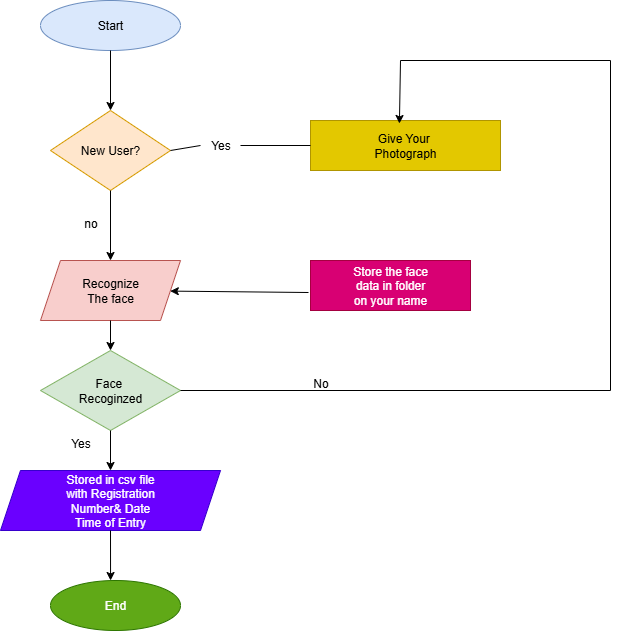

The diagram above was exported from draw.io. Its source (the exported page's mxGraphModel, read from the mxfile embedded in the PNG):
<mxGraphModel dx="872" dy="473" grid="1" gridSize="10" guides="1" tooltips="1" connect="1" arrows="1" fold="1" page="1" pageScale="1" pageWidth="850" pageHeight="1100" math="0" shadow="0">
  <root>
    <mxCell id="0" />
    <mxCell id="1" parent="0" />
    <mxCell id="omU4kcC8jtQhLToHUGxl-1" value="Start" style="ellipse;whiteSpace=wrap;html=1;fillColor=#dae8fc;strokeColor=#6c8ebf;" parent="1" vertex="1">
      <mxGeometry x="130" y="20" width="140" height="50" as="geometry" />
    </mxCell>
    <mxCell id="omU4kcC8jtQhLToHUGxl-2" value="New User?" style="rhombus;whiteSpace=wrap;html=1;fillColor=#ffe6cc;strokeColor=#d79b00;" parent="1" vertex="1">
      <mxGeometry x="140" y="130" width="120" height="80" as="geometry" />
    </mxCell>
    <mxCell id="omU4kcC8jtQhLToHUGxl-3" value="Recognize&lt;div&gt;The face&lt;/div&gt;" style="shape=parallelogram;perimeter=parallelogramPerimeter;whiteSpace=wrap;html=1;fixedSize=1;fillColor=#f8cecc;strokeColor=#b85450;" parent="1" vertex="1">
      <mxGeometry x="130" y="280" width="140" height="60" as="geometry" />
    </mxCell>
    <mxCell id="omU4kcC8jtQhLToHUGxl-4" value="Face&amp;nbsp;&lt;div&gt;Recoginzed&lt;/div&gt;" style="rhombus;whiteSpace=wrap;html=1;fillColor=#d5e8d4;strokeColor=#82b366;" parent="1" vertex="1">
      <mxGeometry x="130" y="370" width="140" height="80" as="geometry" />
    </mxCell>
    <mxCell id="omU4kcC8jtQhLToHUGxl-5" value="Stored in csv file&lt;div&gt;with Registration&lt;/div&gt;&lt;div&gt;Number&amp;amp; Date&lt;/div&gt;&lt;div&gt;Time of Entry&lt;/div&gt;" style="shape=parallelogram;perimeter=parallelogramPerimeter;whiteSpace=wrap;html=1;fixedSize=1;fillColor=#6a00ff;fontColor=#ffffff;strokeColor=#3700CC;" parent="1" vertex="1">
      <mxGeometry x="90" y="490" width="220" height="60" as="geometry" />
    </mxCell>
    <mxCell id="omU4kcC8jtQhLToHUGxl-6" value="End" style="ellipse;whiteSpace=wrap;html=1;fillColor=#60a917;fontColor=#ffffff;strokeColor=#2D7600;" parent="1" vertex="1">
      <mxGeometry x="140" y="600" width="130" height="50" as="geometry" />
    </mxCell>
    <mxCell id="omU4kcC8jtQhLToHUGxl-7" value="" style="endArrow=classic;html=1;rounded=0;exitX=0.5;exitY=1;exitDx=0;exitDy=0;entryX=0.5;entryY=0;entryDx=0;entryDy=0;" parent="1" source="omU4kcC8jtQhLToHUGxl-1" target="omU4kcC8jtQhLToHUGxl-2" edge="1">
      <mxGeometry width="50" height="50" relative="1" as="geometry">
        <mxPoint x="400" y="70" as="sourcePoint" />
        <mxPoint x="270" y="120" as="targetPoint" />
      </mxGeometry>
    </mxCell>
    <mxCell id="omU4kcC8jtQhLToHUGxl-8" value="" style="endArrow=classic;html=1;rounded=0;exitX=0.5;exitY=1;exitDx=0;exitDy=0;entryX=0.5;entryY=0;entryDx=0;entryDy=0;" parent="1" source="omU4kcC8jtQhLToHUGxl-2" target="omU4kcC8jtQhLToHUGxl-3" edge="1">
      <mxGeometry width="50" height="50" relative="1" as="geometry">
        <mxPoint x="400" y="270" as="sourcePoint" />
        <mxPoint x="450" y="220" as="targetPoint" />
      </mxGeometry>
    </mxCell>
    <mxCell id="omU4kcC8jtQhLToHUGxl-9" value="" style="endArrow=classic;html=1;rounded=0;exitX=0.5;exitY=1;exitDx=0;exitDy=0;" parent="1" source="omU4kcC8jtQhLToHUGxl-3" edge="1">
      <mxGeometry width="50" height="50" relative="1" as="geometry">
        <mxPoint x="400" y="390" as="sourcePoint" />
        <mxPoint x="200" y="370" as="targetPoint" />
        <Array as="points">
          <mxPoint x="200" y="370" />
        </Array>
      </mxGeometry>
    </mxCell>
    <mxCell id="omU4kcC8jtQhLToHUGxl-10" value="" style="endArrow=classic;html=1;rounded=0;exitX=0.5;exitY=1;exitDx=0;exitDy=0;entryX=0.5;entryY=0;entryDx=0;entryDy=0;" parent="1" source="omU4kcC8jtQhLToHUGxl-4" target="omU4kcC8jtQhLToHUGxl-5" edge="1">
      <mxGeometry width="50" height="50" relative="1" as="geometry">
        <mxPoint x="400" y="390" as="sourcePoint" />
        <mxPoint x="450" y="340" as="targetPoint" />
      </mxGeometry>
    </mxCell>
    <mxCell id="omU4kcC8jtQhLToHUGxl-11" value="" style="endArrow=classic;html=1;rounded=0;exitX=0.5;exitY=1;exitDx=0;exitDy=0;entryX=0.462;entryY=0;entryDx=0;entryDy=0;entryPerimeter=0;" parent="1" source="omU4kcC8jtQhLToHUGxl-5" target="omU4kcC8jtQhLToHUGxl-6" edge="1">
      <mxGeometry width="50" height="50" relative="1" as="geometry">
        <mxPoint x="400" y="590" as="sourcePoint" />
        <mxPoint x="200" y="590" as="targetPoint" />
      </mxGeometry>
    </mxCell>
    <mxCell id="omU4kcC8jtQhLToHUGxl-12" value="Give Your&amp;nbsp;&lt;div&gt;Photograph&lt;/div&gt;" style="rounded=0;whiteSpace=wrap;html=1;fillColor=#e3c800;fontColor=#000000;strokeColor=#B09500;" parent="1" vertex="1">
      <mxGeometry x="400" y="140" width="190" height="50" as="geometry" />
    </mxCell>
    <mxCell id="omU4kcC8jtQhLToHUGxl-13" value="Store the face&lt;div&gt;data in folder&lt;/div&gt;&lt;div&gt;on your name&lt;/div&gt;" style="rounded=0;whiteSpace=wrap;html=1;fillColor=#d80073;fontColor=#ffffff;strokeColor=#A50040;" parent="1" vertex="1">
      <mxGeometry x="400" y="280" width="160" height="50" as="geometry" />
    </mxCell>
    <mxCell id="omU4kcC8jtQhLToHUGxl-14" value="" style="endArrow=classic;html=1;rounded=0;exitX=-0.019;exitY=0.64;exitDx=0;exitDy=0;exitPerimeter=0;" parent="1" target="omU4kcC8jtQhLToHUGxl-3" edge="1">
      <mxGeometry width="50" height="50" relative="1" as="geometry">
        <mxPoint x="398.00000000000006" y="312" as="sourcePoint" />
        <mxPoint x="451.04" y="220" as="targetPoint" />
      </mxGeometry>
    </mxCell>
    <mxCell id="omU4kcC8jtQhLToHUGxl-15" value="" style="endArrow=none;html=1;rounded=0;exitX=1;exitY=0.5;exitDx=0;exitDy=0;entryX=0;entryY=0.5;entryDx=0;entryDy=0;" parent="1" source="omU4kcC8jtQhLToHUGxl-19" target="omU4kcC8jtQhLToHUGxl-12" edge="1">
      <mxGeometry width="50" height="50" relative="1" as="geometry">
        <mxPoint x="400" y="270" as="sourcePoint" />
        <mxPoint x="450" y="220" as="targetPoint" />
      </mxGeometry>
    </mxCell>
    <mxCell id="omU4kcC8jtQhLToHUGxl-16" value="" style="endArrow=classic;html=1;rounded=0;exitX=1;exitY=0.5;exitDx=0;exitDy=0;entryX=0.468;entryY=0.06;entryDx=0;entryDy=0;entryPerimeter=0;" parent="1" source="omU4kcC8jtQhLToHUGxl-4" target="omU4kcC8jtQhLToHUGxl-12" edge="1">
      <mxGeometry width="50" height="50" relative="1" as="geometry">
        <mxPoint x="400" y="270" as="sourcePoint" />
        <mxPoint x="480" y="80" as="targetPoint" />
        <Array as="points">
          <mxPoint x="700" y="410" />
          <mxPoint x="700" y="80" />
          <mxPoint x="490" y="80" />
        </Array>
      </mxGeometry>
    </mxCell>
    <mxCell id="omU4kcC8jtQhLToHUGxl-17" value="no" style="text;html=1;align=center;verticalAlign=middle;resizable=0;points=[];autosize=1;strokeColor=none;fillColor=none;" parent="1" vertex="1">
      <mxGeometry x="160" y="228" width="40" height="30" as="geometry" />
    </mxCell>
    <mxCell id="omU4kcC8jtQhLToHUGxl-18" value="No" style="text;html=1;align=center;verticalAlign=middle;resizable=0;points=[];autosize=1;strokeColor=none;fillColor=none;" parent="1" vertex="1">
      <mxGeometry x="390" y="388" width="40" height="30" as="geometry" />
    </mxCell>
    <mxCell id="omU4kcC8jtQhLToHUGxl-20" value="" style="endArrow=none;html=1;rounded=0;exitX=1;exitY=0.5;exitDx=0;exitDy=0;entryX=0;entryY=0.5;entryDx=0;entryDy=0;" parent="1" source="omU4kcC8jtQhLToHUGxl-2" target="omU4kcC8jtQhLToHUGxl-19" edge="1">
      <mxGeometry width="50" height="50" relative="1" as="geometry">
        <mxPoint x="260" y="170" as="sourcePoint" />
        <mxPoint x="400" y="165" as="targetPoint" />
      </mxGeometry>
    </mxCell>
    <mxCell id="omU4kcC8jtQhLToHUGxl-19" value="Yes" style="text;html=1;align=center;verticalAlign=middle;resizable=0;points=[];autosize=1;strokeColor=none;fillColor=none;" parent="1" vertex="1">
      <mxGeometry x="290" y="150" width="40" height="30" as="geometry" />
    </mxCell>
    <mxCell id="omU4kcC8jtQhLToHUGxl-22" value="Yes" style="text;html=1;align=center;verticalAlign=middle;resizable=0;points=[];autosize=1;strokeColor=none;fillColor=none;" parent="1" vertex="1">
      <mxGeometry x="150" y="448" width="40" height="30" as="geometry" />
    </mxCell>
  </root>
</mxGraphModel>